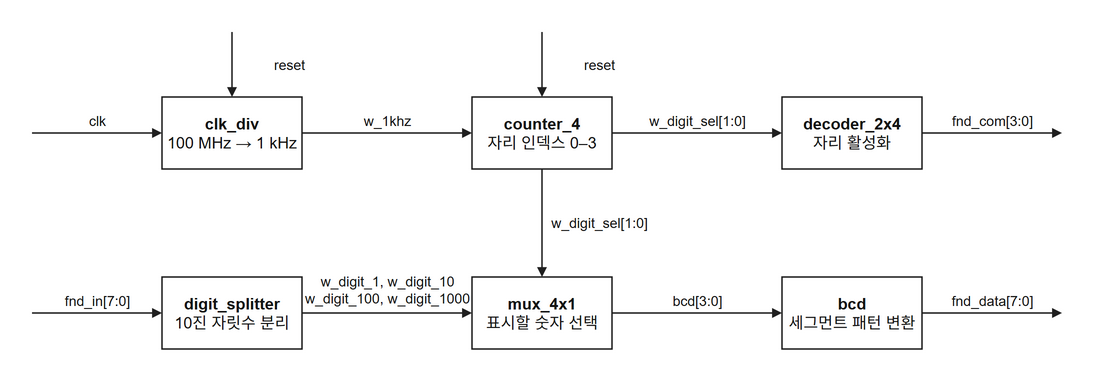

The diagram above was exported from draw.io. Its source (the exported page's mxGraphModel, read from the mxfile embedded in the PNG):
<mxGraphModel background="#ffffff" adaptiveColors="none">
  <root>
    <mxCell id="0" />
    <mxCell id="1" parent="0" />
    <mxCell id="2" value="&lt;b&gt;clk_div&lt;/b&gt;&lt;br&gt;100 MHz → 1 kHz" style="rounded=0;whiteSpace=wrap;html=1;fillColor=#ffffff;strokeColor=#202020;fontColor=#141414;fontSize=16;strokeWidth=1.5;" vertex="1" parent="1">
      <mxGeometry x="130" y="70" width="140" height="72" as="geometry" />
    </mxCell>
    <mxCell id="3" value="&lt;b&gt;counter_4&lt;/b&gt;&lt;br&gt;자리 인덱스 0–3" style="rounded=0;whiteSpace=wrap;html=1;fillColor=#ffffff;strokeColor=#202020;fontColor=#141414;fontSize=16;strokeWidth=1.5;" vertex="1" parent="1">
      <mxGeometry x="440" y="70" width="140" height="72" as="geometry" />
    </mxCell>
    <mxCell id="4" value="&lt;b&gt;decoder_2x4&lt;/b&gt;&lt;br&gt;자리 활성화" style="rounded=0;whiteSpace=wrap;html=1;fillColor=#ffffff;strokeColor=#202020;fontColor=#141414;fontSize=16;strokeWidth=1.5;" vertex="1" parent="1">
      <mxGeometry x="750" y="70" width="140" height="72" as="geometry" />
    </mxCell>
    <mxCell id="5" value="&lt;b&gt;digit_splitter&lt;/b&gt;&lt;br&gt;10진 자릿수 분리" style="rounded=0;whiteSpace=wrap;html=1;fillColor=#ffffff;strokeColor=#202020;fontColor=#141414;fontSize=16;strokeWidth=1.5;" vertex="1" parent="1">
      <mxGeometry x="130" y="250" width="140" height="72" as="geometry" />
    </mxCell>
    <mxCell id="6" value="&lt;b&gt;mux_4x1&lt;/b&gt;&lt;br&gt;표시할 숫자 선택" style="rounded=0;whiteSpace=wrap;html=1;fillColor=#ffffff;strokeColor=#202020;fontColor=#141414;fontSize=16;strokeWidth=1.5;" vertex="1" parent="1">
      <mxGeometry x="440" y="250" width="140" height="72" as="geometry" />
    </mxCell>
    <mxCell id="7" value="&lt;b&gt;bcd&lt;/b&gt;&lt;br&gt;세그먼트 패턴 변환" style="rounded=0;whiteSpace=wrap;html=1;fillColor=#ffffff;strokeColor=#202020;fontColor=#141414;fontSize=16;strokeWidth=1.5;" vertex="1" parent="1">
      <mxGeometry x="750" y="250" width="140" height="72" as="geometry" />
    </mxCell>
    <mxCell id="8" value="clk" style="html=1;endArrow=block;endFill=1;strokeColor=#202020;fontColor=#141414;fontSize=14;labelBackgroundColor=#ffffff;strokeWidth=1.5;" edge="1" parent="1">
      <mxGeometry relative="1" as="geometry">
        <mxPoint x="0" y="106" as="sourcePoint" />
        <mxPoint x="130" y="106" as="targetPoint" />
        <mxPoint x="0" y="-12" as="offset" />
      </mxGeometry>
    </mxCell>
    <mxCell id="9" value="reset" style="html=1;endArrow=block;endFill=1;strokeColor=#202020;fontColor=#141414;fontSize=14;labelBackgroundColor=#ffffff;strokeWidth=1.5;" edge="1" parent="1">
      <mxGeometry relative="1" as="geometry">
        <mxPoint x="200" y="5" as="sourcePoint" />
        <mxPoint x="200" y="70" as="targetPoint" />
        <mxPoint x="57" y="0" as="offset" />
      </mxGeometry>
    </mxCell>
    <mxCell id="10" value="reset" style="html=1;endArrow=block;endFill=1;strokeColor=#202020;fontColor=#141414;fontSize=14;labelBackgroundColor=#ffffff;strokeWidth=1.5;" edge="1" parent="1">
      <mxGeometry relative="1" as="geometry">
        <mxPoint x="510" y="5" as="sourcePoint" />
        <mxPoint x="510" y="70" as="targetPoint" />
        <mxPoint x="57" y="0" as="offset" />
      </mxGeometry>
    </mxCell>
    <mxCell id="11" value="w_1khz" style="html=1;endArrow=block;endFill=1;strokeColor=#202020;fontColor=#141414;fontSize=14;labelBackgroundColor=#ffffff;strokeWidth=1.5;" edge="1" parent="1">
      <mxGeometry relative="1" as="geometry">
        <mxPoint x="270" y="106" as="sourcePoint" />
        <mxPoint x="440" y="106" as="targetPoint" />
        <mxPoint x="0" y="-12" as="offset" />
      </mxGeometry>
    </mxCell>
    <mxCell id="12" value="w_digit_sel[1:0]" style="html=1;endArrow=block;endFill=1;strokeColor=#202020;fontColor=#141414;fontSize=14;labelBackgroundColor=#ffffff;strokeWidth=1.5;" edge="1" parent="1">
      <mxGeometry relative="1" as="geometry">
        <mxPoint x="580" y="106" as="sourcePoint" />
        <mxPoint x="750" y="106" as="targetPoint" />
        <mxPoint x="0" y="-12" as="offset" />
      </mxGeometry>
    </mxCell>
    <mxCell id="13" value="w_digit_sel[1:0]" style="html=1;endArrow=block;endFill=1;strokeColor=#202020;fontColor=#141414;fontSize=14;labelBackgroundColor=#ffffff;strokeWidth=1.5;" edge="1" parent="1">
      <mxGeometry relative="1" as="geometry">
        <mxPoint x="510" y="142" as="sourcePoint" />
        <mxPoint x="510" y="250" as="targetPoint" />
        <mxPoint x="57" y="0" as="offset" />
      </mxGeometry>
    </mxCell>
    <mxCell id="14" value="fnd_com[3:0]" style="html=1;endArrow=block;endFill=1;strokeColor=#202020;fontColor=#141414;fontSize=14;labelBackgroundColor=#ffffff;strokeWidth=1.5;" edge="1" parent="1">
      <mxGeometry relative="1" as="geometry">
        <mxPoint x="890" y="106" as="sourcePoint" />
        <mxPoint x="1030" y="106" as="targetPoint" />
        <mxPoint x="0" y="-12" as="offset" />
      </mxGeometry>
    </mxCell>
    <mxCell id="15" value="fnd_in[7:0]" style="html=1;endArrow=block;endFill=1;strokeColor=#202020;fontColor=#141414;fontSize=14;labelBackgroundColor=#ffffff;strokeWidth=1.5;" edge="1" parent="1">
      <mxGeometry relative="1" as="geometry">
        <mxPoint x="0" y="286" as="sourcePoint" />
        <mxPoint x="130" y="286" as="targetPoint" />
        <mxPoint x="0" y="-12" as="offset" />
      </mxGeometry>
    </mxCell>
    <mxCell id="16" value="w_digit_1, w_digit_10&lt;br&gt;w_digit_100, w_digit_1000" style="html=1;endArrow=block;endFill=1;strokeColor=#202020;fontColor=#141414;fontSize=14;labelBackgroundColor=#ffffff;strokeWidth=1.5;" edge="1" parent="1">
      <mxGeometry relative="1" as="geometry">
        <mxPoint x="270" y="286" as="sourcePoint" />
        <mxPoint x="440" y="286" as="targetPoint" />
        <mxPoint x="0" y="-23" as="offset" />
      </mxGeometry>
    </mxCell>
    <mxCell id="17" value="bcd[3:0]" style="html=1;endArrow=block;endFill=1;strokeColor=#202020;fontColor=#141414;fontSize=14;labelBackgroundColor=#ffffff;strokeWidth=1.5;" edge="1" parent="1">
      <mxGeometry relative="1" as="geometry">
        <mxPoint x="580" y="286" as="sourcePoint" />
        <mxPoint x="750" y="286" as="targetPoint" />
        <mxPoint x="0" y="-12" as="offset" />
      </mxGeometry>
    </mxCell>
    <mxCell id="18" value="fnd_data[7:0]" style="html=1;endArrow=block;endFill=1;strokeColor=#202020;fontColor=#141414;fontSize=14;labelBackgroundColor=#ffffff;strokeWidth=1.5;" edge="1" parent="1">
      <mxGeometry relative="1" as="geometry">
        <mxPoint x="890" y="286" as="sourcePoint" />
        <mxPoint x="1030" y="286" as="targetPoint" />
        <mxPoint x="0" y="-12" as="offset" />
      </mxGeometry>
    </mxCell>
  </root>
</mxGraphModel>